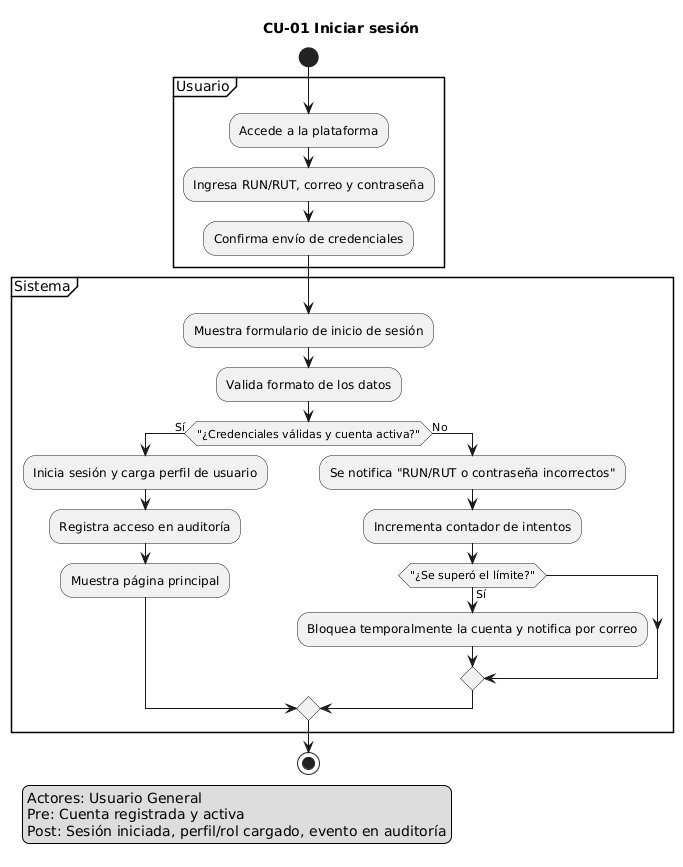

The diagram above was rendered by PlantUML. Its source (embedded in the PNG):
@startuml
title CU-01 Iniciar sesión
skinparam shadowing false

start
legend left
Actores: Usuario General
Pre: Cuenta registrada y activa
Post: Sesión iniciada, perfil/rol cargado, evento en auditoría
endlegend

partition "Usuario" {
  :Accede a la plataforma;
  :Ingresa RUN/RUT, correo y contraseña;
  :Confirma envío de credenciales;
}
partition "Sistema" {
  :Muestra formulario de inicio de sesión;
  :Valida formato de los datos;
  if ("¿Credenciales válidas y cuenta activa?") then (Sí)
    :Inicia sesión y carga perfil de usuario;
    :Registra acceso en auditoría;
    :Muestra página principal;
  else (No)
    :Se notifica "RUN/RUT o contraseña incorrectos";
    :Incrementa contador de intentos;
    if ("¿Se superó el límite?") then (Sí)
      :Bloquea temporalmente la cuenta y notifica por correo;
    endif
  endif
}
stop
@enduml